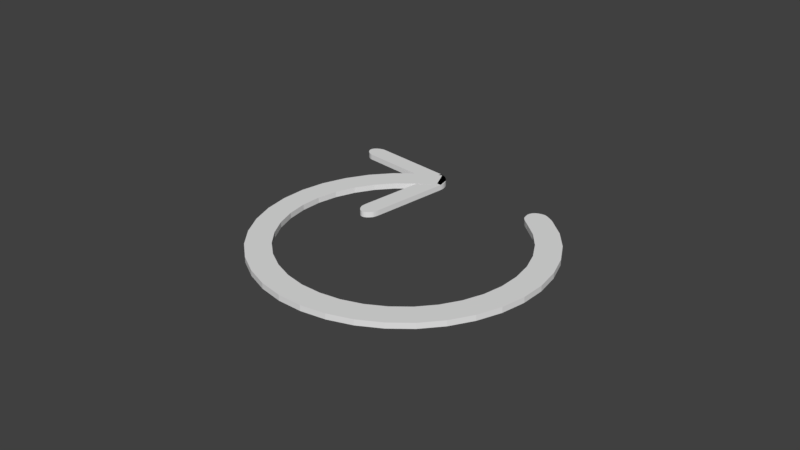 # Source: arrowCW.blend  (saved by Blender 2.80.75; exported with 4.5.12 LTS)
import bpy
from mathutils import Matrix  # noqa: F401  (used for matrix-valued properties, if any)

bpy.ops.wm.read_factory_settings(use_empty=True)
scene = bpy.context.scene
scene.name = 'Scene'

# ---- collections
col_collection_1 = bpy.data.collections.new('Collection 1'); scene.collection.children.link(col_collection_1)

# ---- materials (node trees are filled in below, after node groups)
mat_material = bpy.data.materials.new('Material')
mat_material.alpha_threshold = 0.0
mat_material.use_transparent_shadow = False
mat_material.roughness = 0.5
mat_material.line_color = (0.0, 0.0, 0.0, 1.0)

# ---- material node trees

# ---- world
world_world = bpy.data.worlds.new('World'); scene.world = world_world
world_world.color = (0.05088, 0.05088, 0.05088)
world_world.use_sun_shadow = False
world_world.sun_shadow_jitter_overblur = 0.0

# ---- meshes
me_cube_003 = bpy.data.meshes.new('Cube.003')
me_cube_003.from_pydata([(5.16, 1.734, 1.0), (5.16, 1.734, -0.9998), (4.432, 1.408, 1.0), (4.432, 1.408, -0.9998), (3.215, 1.832, 1.0), (3.215, 1.832, -0.9998), (2.822, 1.49, 1.0), (2.822, 1.49, -0.9998), (1.208, 1.872, 1.0), (1.209, 1.872, -0.9998), (1.162, 1.523, 1.0), (1.162, 1.523, -0.9998), (-0.8058, 1.85, 1.0), (-0.8057, 1.85, -0.9998), (-0.5059, 1.504, 1.0), (-0.5059, 1.504, -0.9998), (-2.771, 1.765, 1.0), (-2.771, 1.765, -0.9998), (-2.131, 1.434, 1.0), (-2.131, 1.434, -0.9998), (-4.631, 1.624, 1.0), (-4.631, 1.624, -0.9998), (-3.67, 1.317, 1.0), (-3.67, 1.317, -0.9998), (-6.316, 1.428, 1.0), (-6.316, 1.428, -0.9998), (-5.064, 1.155, 1.0), (-5.064, 1.155, -0.9998), (-7.767, 1.184, 1.0), (-7.767, 1.184, -0.9998), (-6.266, 0.9535, 1.0), (-6.266, 0.9535, -0.9998), (-8.968, 0.9005, 1.0), (-8.968, 0.9005, -0.9998), (-7.26, 0.7186, 1.0), (-7.26, 0.7186, -0.9998), (-9.868, 0.5828, 1.0), (-9.868, 0.5828, -0.9998), (-8.005, 0.4559, 1.0), (-8.005, 0.4559, -0.9998), (-10.43, 0.2429, 1.0), (-10.43, 0.2429, -0.9998), (-8.469, 0.1747, 1.0), (-8.469, 0.1747, -0.9998), (-10.66, -0.1076, 1.0), (-10.66, -0.1076, -0.9998), (-8.658, -0.1155, 1.0), (-8.658, -0.1155, -0.9998), (-10.53, -0.4595, 1.0), (-10.53, -0.4595, -0.9998), (-8.55, -0.4068, 1.0), (-8.55, -0.4067, -0.9998), (-10.04, -0.8027, 1.0), (-10.04, -0.8027, -0.9998), (-8.147, -0.6907, 1.0), (-8.147, -0.6907, -0.9998), (-9.23, -1.128, 1.0), (-9.23, -1.128, -0.9998), (-7.477, -0.9594, 1.0), (-7.477, -0.9594, -0.9998), (-8.105, -1.422, 1.0), (-8.105, -1.422, -0.9998), (-6.547, -1.203, 1.0), (-6.547, -1.203, -0.9998), (-6.711, -1.675, 1.0), (-6.711, -1.675, -0.9998), (-5.391, -1.412, 1.0), (-5.391, -1.412, -0.9998), (-5.085, -1.885, 1.0), (-5.085, -1.884, -0.9998), (-4.045, -1.586, 1.0), (-4.045, -1.586, -0.9998), (-3.265, -2.041, 1.0), (-3.265, -2.041, -0.9998), (-2.541, -1.716, 1.0), (-2.541, -1.716, -0.9998), (-1.319, -2.139, 1.0), (-1.319, -2.139, -0.9998), (-0.9307, -1.797, 1.0), (-0.9307, -1.797, -0.9998), (0.6876, -2.179, 1.0), (0.6875, -2.179, -0.9998), (0.7304, -1.829, 1.0), (0.7304, -1.829, -0.9998), (2.702, -2.155, 1.0), (2.701, -2.155, -0.9998), (2.398, -1.81, 1.0), (2.398, -1.81, -0.9998), (4.666, -2.07, 1.0), (4.666, -2.07, -0.9998), (4.023, -1.74, 1.0), (4.023, -1.74, -0.9998), (6.525, -1.928, 1.0), (6.525, -1.928, -0.9998), (5.56, -1.622, 1.0), (5.56, -1.622, -0.9998), (8.207, -1.731, 1.0), (8.207, -1.731, -0.9998), (6.952, -1.459, 1.0), (6.952, -1.459, -0.9998), (9.655, -1.488, 1.0), (9.655, -1.488, -0.9998), (8.151, -1.257, 1.0), (8.151, -1.257, -0.9998), (10.85, -1.203, 1.0), (10.85, -1.203, -0.9998), (9.144, -1.022, 1.0), (9.144, -1.022, -0.9998), (11.75, -0.8852, 1.0), (11.75, -0.8852, -0.9998), (9.884, -0.759, 1.0), (9.884, -0.759, -0.9998), (12.31, -0.5452, 1.0), (12.31, -0.5452, -0.9998), (10.35, -0.4777, 1.0), (10.35, -0.4777, -0.9998), (12.53, -0.1946, 1.0), (12.53, -0.1946, -0.9998), (10.53, -0.1874, 1.0), (10.53, -0.1874, -0.9998), (12.4, 0.1573, 1.0), (12.4, 0.1572, -0.9998), (10.42, 0.1038, 1.0), (10.42, 0.1038, -0.9998), (10.95, 0.401, -1.002), (11.16, 0.4126, -1.003), (11.38, 0.4128, -1.003), (11.61, 0.4017, -1.003), (11.84, 0.3795, -1.002), (12.06, 0.3469, -1.002), (11.84, 0.3796, 0.9976), (11.61, 0.4017, 0.9974), (11.38, 0.4128, 0.9974), (11.16, 0.4126, 0.9974), (10.95, 0.4011, 0.9976), (10.75, 0.3786, 0.9979), (10.75, 0.3784, -1.002), (10.6, 0.3444, -1.002), (10.6, 0.3445, 0.9983), (10.43, 0.2979, 0.9988), (12.13, 0.3266, -1.002), (12.21, 0.2938, -1.002), (12.28, 0.2518, -1.001), (12.35, 0.2047, -1.001), (10.43, 0.2979, -1.001), (10.39, 0.1519, -0.9997), (10.37, 0.1996, -1.0), (10.37, 0.2425, -1.001), (10.39, 0.2764, -1.001), (12.06, 0.3469, 0.9978), (12.35, 0.2047, 0.9991), (12.28, 0.2519, 0.9987), (12.21, 0.2939, 0.9983), (12.13, 0.3266, 0.998), (10.39, 0.2763, 0.999), (10.37, 0.2424, 0.9994), (10.37, 0.1995, 0.9998), (10.39, 0.1518, 1.0), (5.074, 1.779, 0.9925), (-1.075, 0.6483, -0.9969), (-1.319, 0.6467, -0.9969), (-1.529, 0.6524, -0.9969), (-1.698, 0.6653, -0.9969), (-1.823, 0.685, -0.9969), (-1.9, 0.7111, -0.9969), (-1.928, 0.743, -0.9969), (-1.907, 0.7798, -0.9969), (-1.836, 0.8206, -0.9969), (-1.836, 0.8206, 0.9925), (-1.907, 0.7798, 0.9925), (-1.928, 0.743, 0.9925), (-1.9, 0.7111, 0.9925), (-1.823, 0.685, 0.9925), (-1.698, 0.6653, 0.9925), (-1.529, 0.6524, 0.9925), (-1.319, 0.6467, 0.9925), (-1.075, 0.6483, 0.9925), (-0.486, 2.647, -0.9969), (-0.4952, 2.689, -0.9969), (-0.4626, 2.726, -0.9969), (-0.3888, 2.755, -0.9969), (-0.2758, 2.777, -0.9969), (-0.1263, 2.791, -0.9969), (0.05594, 2.796, -0.9969), (0.2665, 2.792, -0.9969), (0.5002, 2.779, -0.9969), (0.5002, 2.779, 0.9925), (0.2665, 2.792, 0.9925), (0.05595, 2.796, 0.9925), (-0.1263, 2.791, 0.9925), (-0.2758, 2.777, 0.9925), (-0.3888, 2.755, 0.9925), (-0.4626, 2.726, 0.9925), (-0.4952, 2.689, 0.9925), (-0.486, 2.647, 0.9925), (5.074, 1.779, -0.9969), (4.803, 1.412, -0.9969), (4.977, 1.44, -0.9969), (5.125, 1.472, -0.9969), (5.242, 1.508, -0.9969), (5.325, 1.546, -0.9969), (5.374, 1.586, -0.9969), (5.385, 1.627, -0.9969), (5.36, 1.668, -0.9969), (5.299, 1.708, -0.9969), (5.203, 1.745, -0.9969), (4.803, 1.412, 0.9925), (5.203, 1.745, 0.9925), (5.299, 1.708, 0.9925), (5.36, 1.668, 0.9925), (5.385, 1.627, 0.9925), (5.374, 1.586, 0.9925), (5.325, 1.546, 0.9925), (5.242, 1.508, 0.9925), (5.125, 1.472, 0.9925), (4.977, 1.44, 0.9925), (-0.3065, 2.57, -0.9969), (-0.4783, 2.639, -0.9969), (-0.359, 2.584, -0.9969), (-0.4101, 2.602, -0.9969), (-0.452, 2.622, -0.9969), (-0.4783, 2.639, 0.9925), (-0.3065, 2.57, 0.9925), (-0.452, 2.622, 0.9925), (-0.4101, 2.602, 0.9925), (-0.359, 2.584, 0.9925), (0.5383, 2.776, -0.9969), (0.88, 2.73, -0.9969), (0.6296, 2.767, -0.9969), (0.7266, 2.755, -0.9969), (0.8145, 2.742, -0.9969), (0.88, 2.73, 0.9925), (0.5383, 2.776, 0.9925), (0.8145, 2.742, 0.9925), (0.7266, 2.755, 0.9925), (0.6296, 2.767, 0.9925), (-1.792, 0.837, -0.9969), (-1.338, 0.9155, -0.9969), (-1.734, 0.8514, -0.9969), (-1.628, 0.8714, -0.9969), (-1.489, 0.8939, -0.9969), (-0.9732, 0.6516, 0.9925), (-0.4234, 0.7082, 0.9925), (-0.879, 0.6576, 0.9925), (-0.7414, 0.6705, 0.9925), (-0.5814, 0.6883, 0.9925), (-0.4234, 0.7082, -0.9969), (-0.9732, 0.6516, -0.9969), (-0.5814, 0.6883, -0.9969), (-0.7414, 0.6705, -0.9969), (-0.879, 0.6576, -0.9969), (-1.338, 0.9155, 0.9925), (-1.792, 0.837, 0.9925), (-1.489, 0.8939, 0.9925), (-1.628, 0.8714, 0.9925), (-1.734, 0.8514, 0.9925)], [], [(1, 0, 2, 3), (5, 4, 0, 1), (2, 6, 7, 3), (7, 5, 1, 3), (2, 0, 4, 6), (5, 7, 6, 4), (9, 8, 4, 5), (6, 10, 11, 7), (11, 9, 5, 7), (6, 4, 8, 10), (9, 8, 10, 11), (13, 12, 8, 9), (10, 14, 15, 11), (15, 13, 9, 11), (10, 8, 12, 14), (13, 12, 14, 15), (17, 16, 12, 13), (14, 18, 19, 15), (19, 17, 13, 15), (14, 12, 16, 18), (17, 16, 18, 19), (21, 20, 16, 17), (18, 22, 23, 19), (23, 21, 17, 19), (18, 16, 20, 22), (21, 20, 22, 23), (25, 24, 20, 21), (22, 26, 27, 23), (27, 25, 21, 23), (22, 20, 24, 26), (25, 24, 26, 27), (29, 28, 24, 25), (26, 30, 31, 27), (31, 29, 25, 27), (26, 24, 28, 30), (29, 28, 30, 31), (33, 32, 28, 29), (30, 34, 35, 31), (35, 33, 29, 31), (30, 28, 32, 34), (33, 32, 34, 35), (37, 36, 32, 33), (34, 38, 39, 35), (39, 37, 33, 35), (34, 32, 36, 38), (37, 36, 38, 39), (41, 40, 36, 37), (38, 42, 43, 39), (43, 41, 37, 39), (38, 36, 40, 42), (41, 40, 42, 43), (45, 44, 40, 41), (42, 46, 47, 43), (47, 45, 41, 43), (42, 40, 44, 46), (45, 44, 46, 47), (49, 48, 44, 45), (46, 50, 51, 47), (51, 49, 45, 47), (46, 44, 48, 50), (49, 48, 50, 51), (53, 52, 48, 49), (50, 54, 55, 51), (55, 53, 49, 51), (50, 48, 52, 54), (53, 52, 54, 55), (57, 56, 52, 53), (54, 58, 59, 55), (59, 57, 53, 55), (54, 52, 56, 58), (57, 56, 58, 59), (61, 60, 56, 57), (58, 62, 63, 59), (63, 61, 57, 59), (58, 56, 60, 62), (61, 63, 62, 60), (65, 64, 60, 61), (62, 66, 67, 63), (67, 65, 61, 63), (62, 60, 64, 66), (65, 67, 66, 64), (69, 68, 64, 65), (66, 70, 71, 67), (71, 69, 65, 67), (66, 64, 68, 70), (69, 71, 70, 68), (73, 72, 68, 69), (70, 74, 75, 71), (75, 73, 69, 71), (70, 68, 72, 74), (73, 75, 74, 72), (77, 76, 72, 73), (74, 78, 79, 75), (79, 77, 73, 75), (74, 72, 76, 78), (77, 79, 78, 76), (81, 80, 76, 77), (78, 82, 83, 79), (83, 81, 77, 79), (78, 76, 80, 82), (81, 80, 82, 83), (85, 84, 80, 81), (82, 86, 87, 83), (87, 85, 81, 83), (82, 80, 84, 86), (85, 84, 86, 87), (89, 88, 84, 85), (86, 90, 91, 87), (91, 89, 85, 87), (86, 84, 88, 90), (89, 88, 90, 91), (93, 92, 88, 89), (90, 94, 95, 91), (95, 93, 89, 91), (90, 88, 92, 94), (93, 92, 94, 95), (97, 96, 92, 93), (94, 98, 99, 95), (99, 97, 93, 95), (94, 92, 96, 98), (97, 96, 98, 99), (101, 100, 96, 97), (98, 102, 103, 99), (103, 101, 97, 99), (98, 96, 100, 102), (101, 100, 102, 103), (105, 104, 100, 101), (102, 106, 107, 103), (107, 105, 101, 103), (102, 100, 104, 106), (105, 104, 106, 107), (109, 108, 104, 105), (106, 110, 111, 107), (111, 109, 105, 107), (106, 104, 108, 110), (109, 108, 110, 111), (113, 112, 108, 109), (110, 114, 115, 111), (115, 113, 109, 111), (110, 108, 112, 114), (113, 112, 114, 115), (117, 116, 112, 113), (114, 118, 119, 115), (119, 117, 113, 115), (114, 112, 116, 118), (117, 116, 118, 119), (121, 120, 116, 117), (118, 122, 123, 119), (123, 121, 117, 119), (118, 116, 120, 122), (124, 136, 135, 134), (125, 124, 134, 133), (126, 125, 133, 132), (127, 126, 132, 131), (128, 127, 131, 130), (129, 128, 130, 149), (144, 139, 138, 137), (137, 138, 135, 136), (145, 157, 156, 146), (146, 156, 155, 147), (147, 155, 154, 148), (148, 154, 139, 144), (129, 149, 153, 140), (140, 153, 152, 141), (141, 152, 151, 142), (142, 151, 150, 143), (121, 143, 150, 120), (123, 122, 157, 145), (123, 145, 146, 147, 148, 144, 137, 136, 124, 125, 126, 127, 128, 129, 140, 141, 142, 143, 121), (120, 150, 151, 152, 153, 149, 130, 131, 132, 133, 134, 135, 138, 139, 154, 155, 156, 157, 122), (195, 205, 204, 203, 202, 201, 200, 199, 198, 197, 196), (216, 196, 206, 222), (195, 237, 251, 158), (226, 185, 186, 232), (251, 253, 254, 255, 252, 168, 169, 170, 171, 172, 173, 174, 175, 176, 241, 243, 244, 245, 242, 206, 212, 211, 210, 209, 208, 207, 158), (196, 206, 242, 246), (160, 159, 176, 175), (161, 160, 175, 174), (162, 161, 174, 173), (163, 162, 173, 172), (164, 163, 172, 171), (165, 164, 171, 170), (166, 165, 170, 169), (167, 166, 169, 168), (196, 246, 248, 249, 250, 247, 159, 160, 161, 162, 163, 164, 165, 166, 167, 236, 238, 239, 240, 237, 195), (195, 196, 216, 218, 219, 220, 217, 177, 178, 179, 180, 181, 182, 183, 184, 185, 226, 228, 229, 230, 227), (178, 177, 194, 193), (179, 178, 193, 192), (191, 180, 179, 192), (181, 180, 191, 190), (182, 181, 190, 189), (183, 182, 189, 188), (184, 183, 188, 187), (185, 184, 187, 186), (231, 158, 195, 227), (206, 215, 214, 213, 212), (159, 247, 241, 176), (186, 187, 188, 189, 190, 191, 192, 193, 194, 221, 223, 224, 225, 222, 206, 212, 211, 210, 209, 208, 207, 158, 231, 233, 234, 235, 232), (206, 196, 197, 215), (215, 197, 198, 214), (214, 198, 199, 213), (213, 199, 200, 212), (212, 200, 201, 211), (211, 201, 202, 210), (210, 202, 203, 209), (209, 203, 204, 208), (208, 204, 205, 207), (158, 207, 205, 195), (231, 227, 230, 233), (233, 230, 229, 234), (234, 229, 228, 235), (235, 228, 226, 232), (221, 217, 220, 223), (223, 220, 219, 224), (224, 219, 218, 225), (225, 218, 216, 222), (177, 217, 221, 194), (236, 252, 255, 238), (238, 255, 254, 239), (239, 254, 253, 240), (240, 253, 251, 237), (246, 242, 245, 248), (248, 245, 244, 249), (249, 244, 243, 250), (250, 243, 241, 247), (236, 167, 168, 252)])
me_cube_003.materials.append(mat_material)
me_cube_003.use_remesh_preserve_volume = False
me_cube_003.use_remesh_preserve_attributes = False
me_cube_003.use_mirror_vertex_groups = False
me_cube_003.update()

# ---- objects
ob_arrowcw = bpy.data.objects.new('arrowCW', me_cube_003)

# ---- transforms, parenting, visibility, modifiers, constraints
ob_arrowcw.location = (0.0, 0.0, -9.554e-06)
ob_arrowcw.rotation_euler = (0.0, 0.0, 0.7854)
ob_arrowcw.scale = (0.2614, 1.496, 0.06032)
ob_arrowcw.lock_location = (False, False, True)
ob_arrowcw.lock_rotations_4d = False
ob_arrowcw.empty_display_type = 'ARROWS'
ob_arrowcw.lineart.crease_threshold = 0.0
_vg = ob_arrowcw.vertex_groups.new(name='Group')

# ---- collection membership
col_collection_1.objects.link(ob_arrowcw)

# ---- scene / render settings (as saved in the file)
scene.frame_start = 1; scene.frame_end = 250; scene.frame_set(1)
scene.render.engine = 'BLENDER_EEVEE_NEXT'
scene.render.resolution_percentage = 50
scene.render.dither_intensity = 0.0
scene.cycles.use_denoising = False
scene.cycles.samples = 128
scene.cycles.sampling_pattern = 'TABULATED_SOBOL'
scene.cycles.use_adaptive_sampling = False
scene.cycles.use_light_tree = False
scene.view_settings.view_transform = 'Standard'
bpy.context.view_layer.update()

# ---- added for rendering (the .blend has no active camera and no usable light): camera, sun
cam_auto = bpy.data.cameras.new('AutoCamera')
cam_auto.lens = 50.0
cam_auto.sensor_width = 36.0
cam_auto.clip_end = 1000.0
ob_auto_camera = bpy.data.objects.new('AutoCamera', cam_auto)
scene.collection.objects.link(ob_auto_camera)
ob_auto_camera.location = (12.3402, -14.4925, 9.99457)
ob_auto_camera.rotation_euler = (1.09748, -7.21219e-08, 0.694738)
scene.camera = ob_auto_camera
light_auto_sun = bpy.data.lights.new('AutoSun', 'SUN')
light_auto_sun.energy = 3.0
light_auto_sun.angle = 0.0523599
ob_auto_sun = bpy.data.objects.new('AutoSun', light_auto_sun)
scene.collection.objects.link(ob_auto_sun)
ob_auto_sun.rotation_euler = (0.872665, 0.174533, 0.523599)
bpy.context.view_layer.update()
